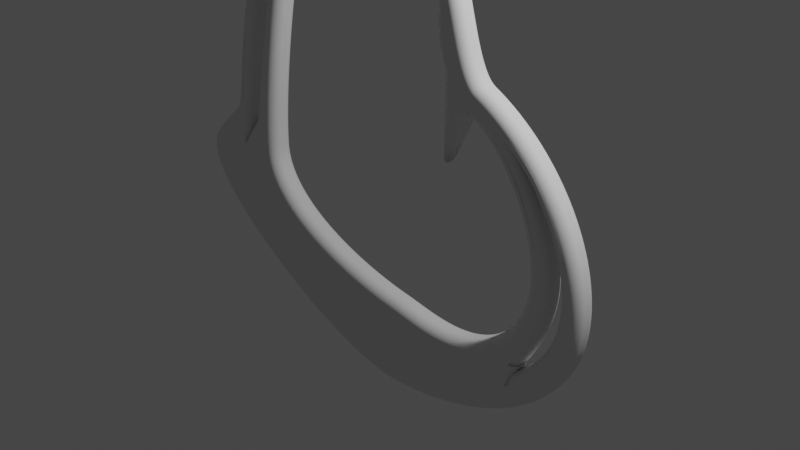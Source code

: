# Source: eldar-energy-pylon.blend  (saved by Blender 2.93.21; exported with 4.5.12 LTS)
import bpy
from mathutils import Matrix  # noqa: F401  (used for matrix-valued properties, if any)

bpy.ops.wm.read_factory_settings(use_empty=True)
scene = bpy.context.scene
scene.name = 'Scene'

# ---- collections
col_collection = bpy.data.collections.new('Collection'); scene.collection.children.link(col_collection)

# ---- world
world_world = bpy.data.worlds.new('World'); scene.world = world_world
world_world.use_nodes = True; world_world.node_tree.nodes.clear()
_N = world_world.node_tree.nodes; _L = world_world.node_tree.links
n0 = _N.new('ShaderNodeOutputWorld'); n0.name = 'World Output'; n0.location = (300, 300)
n1 = _N.new('ShaderNodeBackground'); n1.name = 'Background'; n1.location = (10, 300)
n1.inputs[0].default_value = (0.05088, 0.05088, 0.05088, 1.0)
_L.new(n1.outputs[0], n0.inputs[0])
n0.is_active_output = True
world_world.color = (0.05088, 0.05088, 0.05088)
world_world.use_sun_shadow = False
world_world.sun_shadow_jitter_overblur = 0.0

# ---- cameras
cam_camera = bpy.data.cameras.new('Camera')
cam_camera.clip_end = 100.0
cam_camera.ortho_scale = 7.314

# ---- lights
light_light = bpy.data.lights.new('Light', 'POINT')
light_light.transmission_factor = 0.0
light_light.energy = 1000.0
light_light.shadow_soft_size = 0.1
light_light.shadow_maximum_resolution = 0.006
light_light.use_absolute_resolution = True

# ---- curves / text
cu_beziercurve = bpy.data.curves.new('BezierCurve', 'CURVE')
cu_beziercurve.dimensions = '2D'
_sp = cu_beziercurve.splines.new('BEZIER'); _sp.bezier_points.add(15)
_sp.bezier_points.foreach_set('co', [-0.1, 4.6, 0.0, -0.3, 4.8, 0.0, -2.0, 0.2, 0.0, 2.22e-16, -1.0, 0.0, 1.6, -0.7, 0.0, 1.007, 1.505, 0.0, 0.8, 1.3, 0.0, 0.8, 1.8, 0.0, 0.7, 2.5, 0.0, 1.1, 1.6, 0.0, 2.283, -0.3352, 0.0, 0.0, -1.8, 0.0, -2.9, 0.1, 0.0, -2.349, 1.038, 0.0, -1.354e-15, 6.1, 0.0, -0.1, 5.4, 0.0])
_sp.bezier_points.foreach_set('handle_left', [-0.1, 4.9, 0.0, -0.09124, 4.693, 0.0, -2.035, 1.127, 0.0, -0.8, -0.9, 0.0, 1.061, -1.256, 0.0, 1.457, 1.454, 0.0, 0.9, 1.5, 0.0, 0.8, 1.633, 0.0, 0.7, 2.1, 0.0, 0.8816, 1.709, 0.0, 2.364, 0.3673, 0.0, 0.8277, -1.788, 0.0, -3.4, -0.4, 0.0, -2.462, 0.3403, 0.0, -0.9309, 4.217, 0.0, 0.0, 5.6, 0.0])
_sp.bezier_points.foreach_set('handle_right', [-0.1667, 4.667, 0.0, -1.455, 4.417, 0.0, -1.973, -0.5066, 0.0, 0.361, -1.045, 0.0, 2.399, 0.1247, 0.0, 0.9377, 1.437, 0.0, 0.8, 1.45, 0.0, 0.7, 2.0, 0.0, 0.8, 2.2, 0.0, 1.9, 1.2, 0.0, 2.166, -1.361, 0.0, -1.013, -1.815, 0.0, -2.4, 0.6, 0.0, -1.958, 3.445, 0.0, 0.0, 5.6, 0.0, -0.1, 5.133, 0.0])
for _p, _l, _r in zip(_sp.bezier_points, ['FREE', 'FREE', 'ALIGNED', 'ALIGNED', 'ALIGNED', 'FREE', 'FREE', 'VECTOR', 'FREE', 'ALIGNED', 'ALIGNED', 'ALIGNED', 'ALIGNED', 'ALIGNED', 'FREE', 'FREE'], ['VECTOR', 'FREE', 'ALIGNED', 'ALIGNED', 'ALIGNED', 'VECTOR', 'FREE', 'FREE', 'FREE', 'ALIGNED', 'ALIGNED', 'ALIGNED', 'ALIGNED', 'ALIGNED', 'FREE', 'VECTOR']): _p.handle_left_type = _l; _p.handle_right_type = _r
_sp.order_u = 0
_sp.order_v = 0
_sp.resolution_u = 32
_sp.use_cyclic_u = True
_sp = cu_beziercurve.splines.new('BEZIER'); _sp.bezier_points.add(2)
_sp.bezier_points.foreach_set('co', [-0.8, 4.5, 0.0, -2.1, 0.45, 0.0, -2.5, -0.05, 0.0])
_sp.bezier_points.foreach_set('handle_left', [-1.6, 3.9, 0.0, -1.8, 1.95, 0.0, -2.367, 0.1167, 0.0])
_sp.bezier_points.foreach_set('handle_right', [-1.8, 2.3, 0.0, -2.233, 0.2833, 0.0, -2.4, 1.85, 0.0])
for _p, _l, _r in zip(_sp.bezier_points, ['FREE', 'FREE', 'VECTOR'], ['FREE', 'VECTOR', 'FREE']): _p.handle_left_type = _l; _p.handle_right_type = _r
_sp.order_u = 0
_sp.order_v = 0
_sp.resolution_u = 32
_sp.use_cyclic_u = True
_sp = cu_beziercurve.splines.new('BEZIER'); _sp.bezier_points.add(2)
_sp.bezier_points.foreach_set('co', [1.3, 1.4, 0.0, 1.6, -0.9, 0.0, 1.6, -1.2, 0.0])
_sp.bezier_points.foreach_set('handle_left', [1.7, 1.5, 0.0, 2.2, 4.885e-16, 0.0, 1.5, -1.0, 0.0])
_sp.bezier_points.foreach_set('handle_right', [1.9, 0.5, 0.0, 1.6, -1.0, 0.0, 3.1, -0.2, 0.0])
for _p, _l, _r in zip(_sp.bezier_points, ['FREE', 'FREE', 'FREE'], ['FREE', 'VECTOR', 'FREE']): _p.handle_left_type = _l; _p.handle_right_type = _r
_sp.order_u = 0
_sp.order_v = 0
_sp.resolution_u = 32
_sp.use_cyclic_u = True
cu_beziercurve.use_path = True
cu_beziercurve.bevel_resolution = 14
cu_beziercurve.extrude = 0.03
cu_beziercurve.bevel_depth = 0.11
cu_beziercurve.resolution_u = 32
cu_beziercurve.fill_mode = 'BOTH'

# ---- objects
ob_light = bpy.data.objects.new('Light', light_light)
ob_camera = bpy.data.objects.new('Camera', cam_camera)
ob_beziercurve = bpy.data.objects.new('BezierCurve', cu_beziercurve)

# ---- transforms, parenting, visibility, modifiers, constraints
ob_light.location = (4.076, 1.005, 5.904)
ob_light.rotation_euler = (0.6503, 0.05522, 1.866)
ob_light.lock_rotations_4d = False
ob_light.empty_display_type = 'ARROWS'
ob_light.color = (0.0, 0.0, 0.0, 0.0)
ob_light.lineart.crease_threshold = 0.0
ob_camera.location = (7.359, -6.926, 4.958)
ob_camera.rotation_euler = (1.109, 0.0, 0.8149)
ob_camera.lock_rotations_4d = False
ob_camera.empty_display_type = 'ARROWS'
ob_camera.color = (0.0, 0.0, 0.0, 0.0)
ob_camera.display_type = 'WIRE'
ob_camera.lineart.crease_threshold = 0.0
ob_beziercurve.location = (0.0, 0.0, 0.0)
ob_beziercurve.rotation_euler = (1.571, 2.22e-16, 2.22e-16)

# ---- collection membership
col_collection.objects.link(ob_light)
col_collection.objects.link(ob_camera)
col_collection.objects.link(ob_beziercurve)

# ---- scene / render settings (as saved in the file)
scene.camera = ob_camera
scene.frame_start = 1; scene.frame_end = 250; scene.frame_set(1)
scene.render.engine = 'BLENDER_EEVEE_NEXT'
scene.cycles.use_denoising = False
scene.cycles.samples = 128
scene.cycles.sampling_pattern = 'TABULATED_SOBOL'
scene.cycles.use_adaptive_sampling = False
scene.cycles.use_light_tree = False
scene.view_settings.view_transform = 'Filmic'
bpy.context.view_layer.update()

